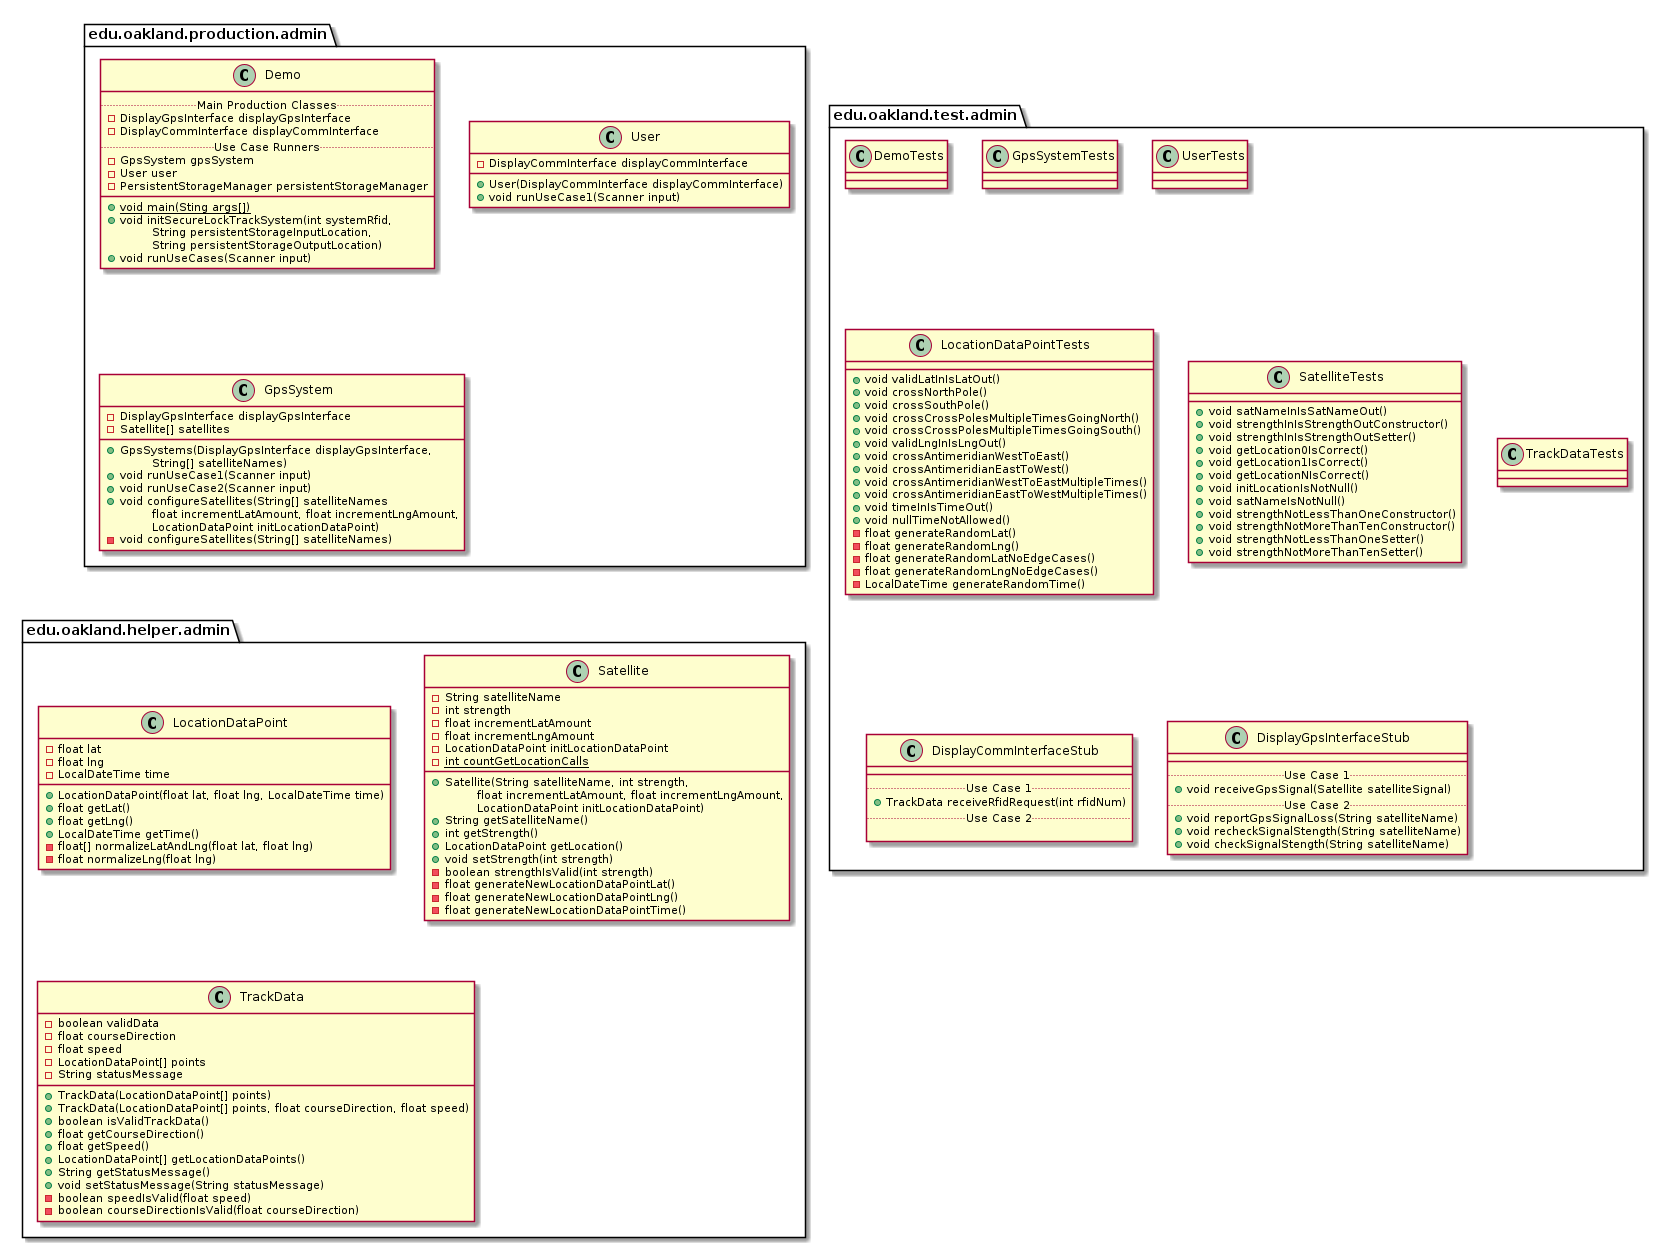

The diagram above was rendered by PlantUML. Its source (embedded in the PNG):
@startuml AdminPackages


package edu.oakland.production.admin {

}


package edu.oakland.production.admin {
    class Demo {
        .. Main Production Classes ..
        - DisplayGpsInterface displayGpsInterface
        - DisplayCommInterface displayCommInterface
        .. Use Case Runners ..
        - GpsSystem gpsSystem
        - User user
        - PersistentStorageManager persistentStorageManager
        __
        {static} + void main(Sting args[])
        + void initSecureLockTrackSystem(int systemRfid,
        \tString persistentStorageInputLocation,
        \tString persistentStorageOutputLocation)
        + void runUseCases(Scanner input)
    }
}


package edu.oakland.production.admin {
    class User {
        - DisplayCommInterface displayCommInterface
        + User(DisplayCommInterface displayCommInterface)
        + void runUseCase1(Scanner input)
    }
}


package edu.oakland.production.admin {
    class GpsSystem {
        - DisplayGpsInterface displayGpsInterface
        - Satellite[] satellites
        __
        + GpsSystems(DisplayGpsInterface displayGpsInterface,
        \tString[] satelliteNames)
        + void runUseCase1(Scanner input)
        + void runUseCase2(Scanner input)
        + void configureSatellites(String[] satelliteNames
        \tfloat incrementLatAmount, float incrementLngAmount,
        \tLocationDataPoint initLocationDataPoint)
        - void configureSatellites(String[] satelliteNames)
    }
}



package edu.oakland.test.admin {
    
}


package edu.oakland.test.admin {
    class DemoTests {

    }
}


package edu.oakland.test.admin {
    class GpsSystemTests {

    }
}


package edu.oakland.test.admin {
    class UserTests {

    }
}


package edu.oakland.test.admin {
    class LocationDataPointTests {
        + void validLatInIsLatOut()
        + void crossNorthPole()
        + void crossSouthPole()
        + void crossCrossPolesMultipleTimesGoingNorth()
        + void crossCrossPolesMultipleTimesGoingSouth()
        + void validLngInIsLngOut()
        + void crossAntimeridianWestToEast()
        + void crossAntimeridianEastToWest()
        + void crossAntimeridianWestToEastMultipleTimes()
        + void crossAntimeridianEastToWestMultipleTimes()
        + void timeInIsTimeOut()
        + void nullTimeNotAllowed()
        - float generateRandomLat()
        - float generateRandomLng()
        - float generateRandomLatNoEdgeCases()
        - float generateRandomLngNoEdgeCases()
        - LocalDateTime generateRandomTime()
    }
}


package edu.oakland.test.admin {
    class SatelliteTests {
       + void satNameInIsSatNameOut()
       + void strengthInIsStrengthOutConstructor()
       + void strengthInIsStrengthOutSetter()
       + void getLocation0IsCorrect()
       + void getLocation1IsCorrect()
       + void getLocationNIsCorrect()
       + void initLocationIsNotNull()
       + void satNameIsNotNull() 
       + void strengthNotLessThanOneConstructor()
       + void strengthNotMoreThanTenConstructor()
       + void strengthNotLessThanOneSetter()
       + void strengthNotMoreThanTenSetter()
    }
}


package edu.oakland.test.admin {
    class TrackDataTests {
        
    }
}


package edu.oakland.test.admin {
    class DisplayCommInterfaceStub {
        __
        .. Use Case 1 ..
        + TrackData receiveRfidRequest(int rfidNum)
        .. Use Case 2 ..

    }
}


package edu.oakland.test.admin {
    class DisplayGpsInterfaceStub {
        __
        .. Use Case 1 ..
        + void receiveGpsSignal(Satellite satelliteSignal)
        .. Use Case 2 ..
        + void reportGpsSignalLoss(String satelliteName)
        + void recheckSignalStength(String satelliteName)
        + void checkSignalStength(String satelliteName)
    }
}



package edu.oakland.helper.admin {
    
}


package edu.oakland.helper.admin {
    class LocationDataPoint {
        - float lat
        - float lng
        - LocalDateTime time
        + LocationDataPoint(float lat, float lng, LocalDateTime time)
        + float getLat()
        + float getLng()
        + LocalDateTime getTime()
        - float[] normalizeLatAndLng(float lat, float lng)
        - float normalizeLng(float lng)
    }
}


package edu.oakland.helper.admin {
    class Satellite {
        - String satelliteName
        - int strength
        - float incrementLatAmount
        - float incrementLngAmount
        - LocationDataPoint initLocationDataPoint
        {static} - int countGetLocationCalls
        __
        + Satellite(String satelliteName, int strength,
        \tfloat incrementLatAmount, float incrementLngAmount,
        \tLocationDataPoint initLocationDataPoint)
        + String getSatelliteName()
        + int getStrength()
        + LocationDataPoint getLocation()
        + void setStrength(int strength)
        - boolean strengthIsValid(int strength)
        - float generateNewLocationDataPointLat()
        - float generateNewLocationDataPointLng()
        - float generateNewLocationDataPointTime()
    }
}


package edu.oakland.helper.admin {
    class TrackData {
        - boolean validData
        - float courseDirection
        - float speed
        - LocationDataPoint[] points
        - String statusMessage
        + TrackData(LocationDataPoint[] points)
        + TrackData(LocationDataPoint[] points, float courseDirection, float speed)
        + boolean isValidTrackData()
        + float getCourseDirection()
        + float getSpeed()
        + LocationDataPoint[] getLocationDataPoints()
        + String getStatusMessage()
        + void setStatusMessage(String statusMessage)
        - boolean speedIsValid(float speed)
        - boolean courseDirectionIsValid(float courseDirection)
    }
}



@enduml